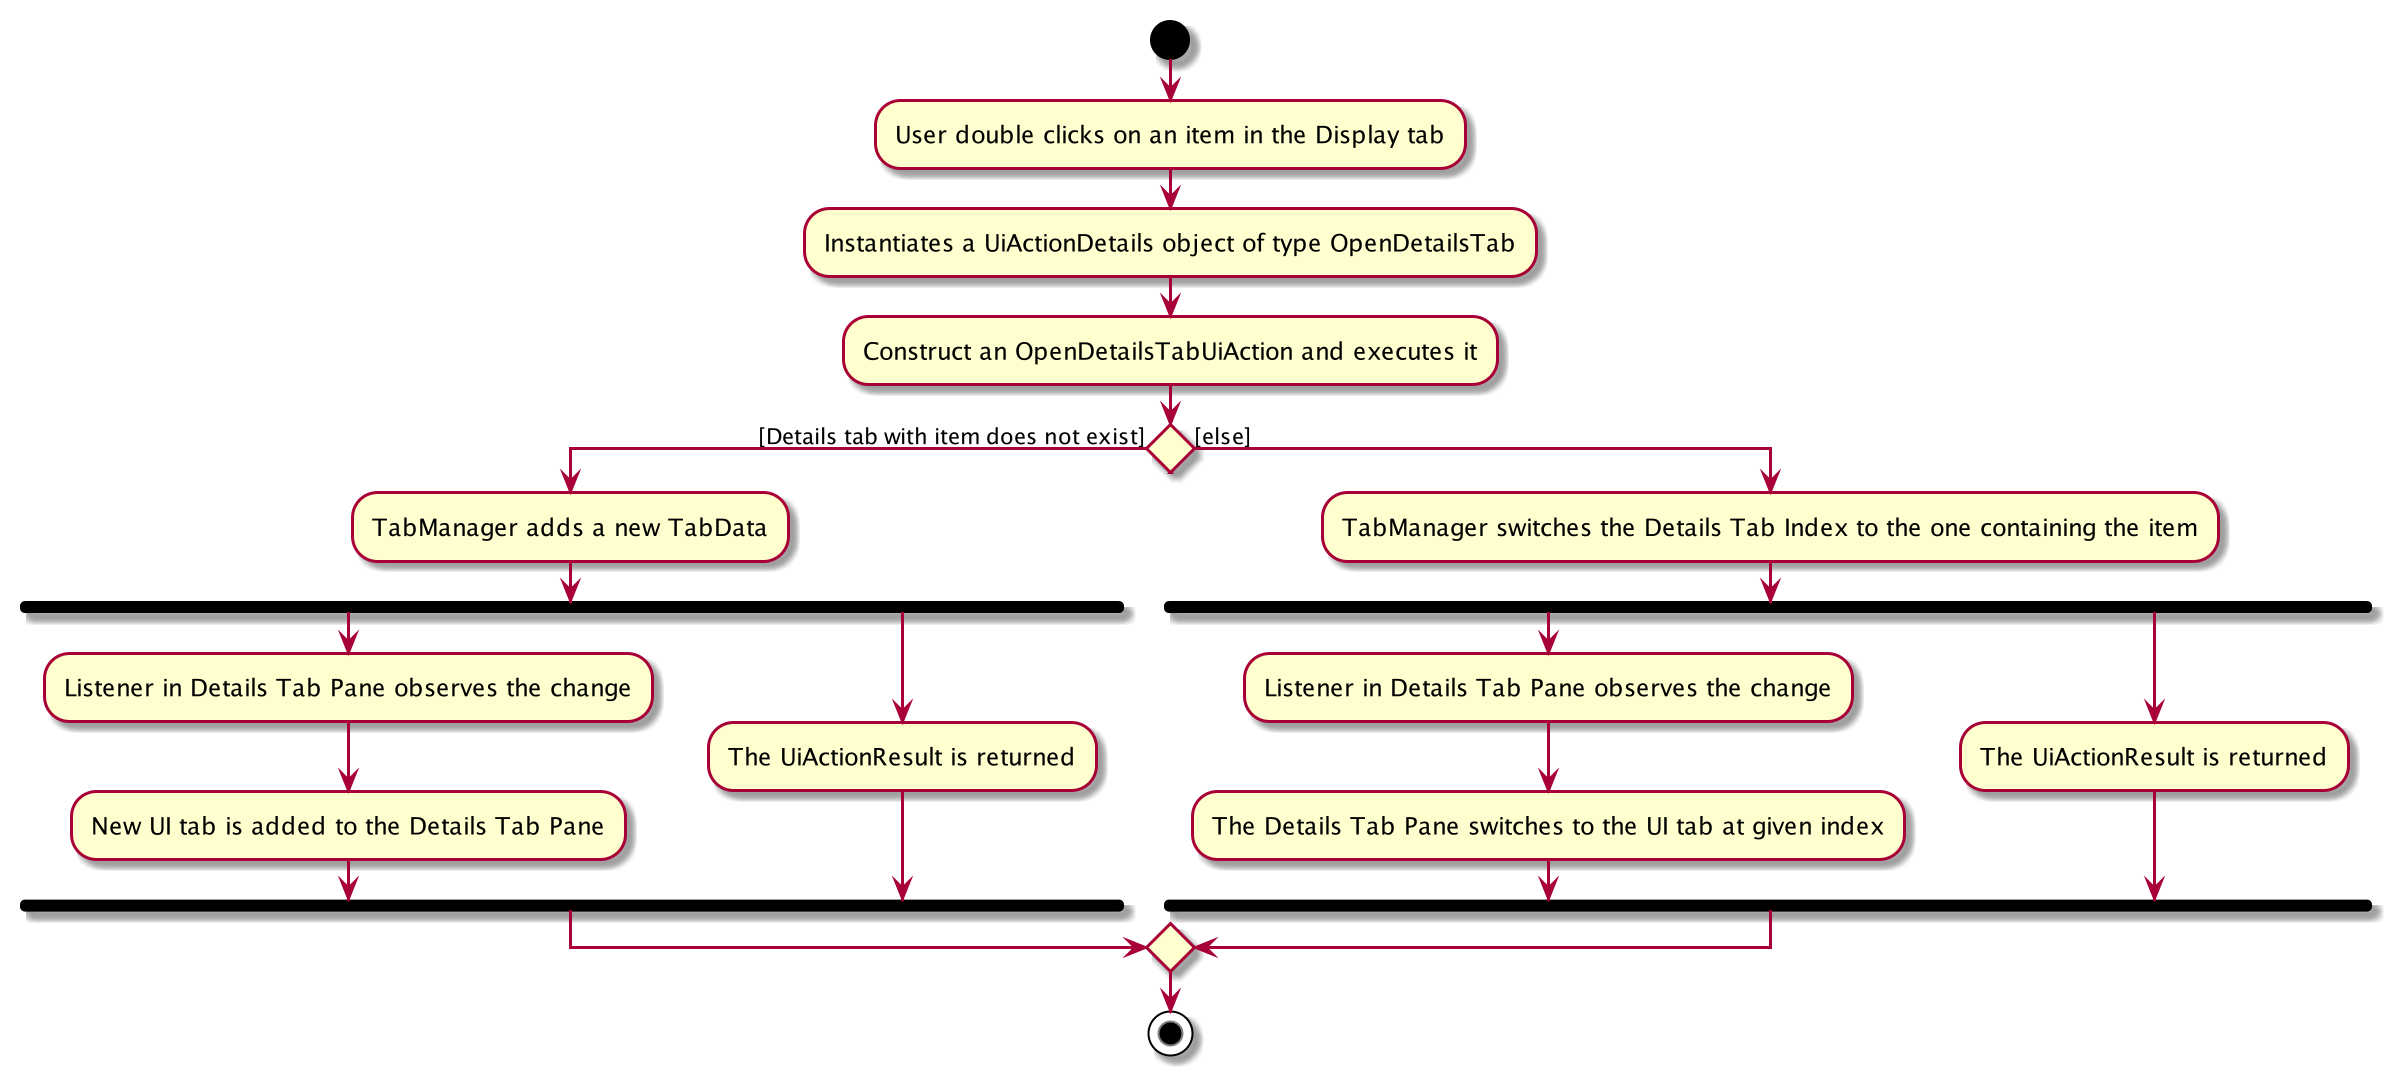

The diagram above was rendered by PlantUML. Its source (embedded in the PNG):
@startuml

start

:User double clicks on an item in the Display tab;

:Instantiates a UiActionDetails object of type OpenDetailsTab;

:Construct an OpenDetailsTabUiAction and executes it;

if () then ([Details tab with item does not exist])
	:TabManager adds a new TabData;
    fork
        :Listener in Details Tab Pane observes the change;
        :New UI tab is added to the Details Tab Pane;
    fork again
        :The UiActionResult is returned;
    end fork

else ([else])

	:TabManager switches the Details Tab Index to the one containing the item;
	fork
    	:Listener in Details Tab Pane observes the change;
    	:The Details Tab Pane switches to the UI tab at given index;
    fork again
        :The UiActionResult is returned;
	end fork
endif

stop

@enduml